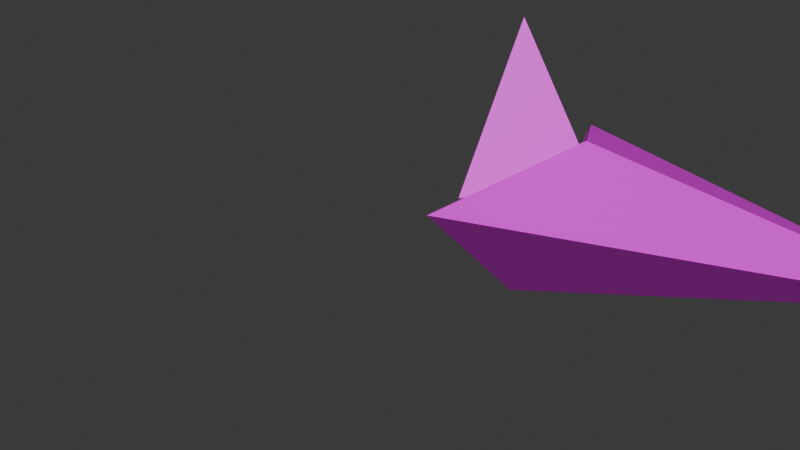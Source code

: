# Source: do_it_this_way.blend  (saved by Blender 4.1.24; exported with 4.5.12 LTS)
import bpy
from mathutils import Matrix  # noqa: F401  (used for matrix-valued properties, if any)

bpy.ops.wm.read_factory_settings(use_empty=True)
scene = bpy.context.scene
scene.name = 'Scene'

# ---- materials (node trees are filled in below, after node groups)
mat_invalid = bpy.data.materials.new('invalid')
mat_invalid.use_transparent_shadow = False

# ---- material node trees
mat_invalid.use_nodes = True; mat_invalid.node_tree.nodes.clear()
_N = mat_invalid.node_tree.nodes; _L = mat_invalid.node_tree.links
n0 = _N.new('ShaderNodeBsdfPrincipled'); n0.name = 'Principled BSDF'; n0.location = (0, 300)
n1 = _N.new('ShaderNodeOutputMaterial'); n1.name = 'Material Output'; n1.location = (300, 300)
n2 = _N.new('ShaderNodeTexImage'); n2.name = 'Image Texture'; n2.location = (-300, 300)
_L.new(n0.outputs[0], n1.inputs[0])
_L.new(n2.outputs[0], n0.inputs[0])
n1.is_active_output = True

# ---- world
world_world = bpy.data.worlds.new('World'); scene.world = world_world
world_world.use_nodes = True; world_world.node_tree.nodes.clear()
_N = world_world.node_tree.nodes; _L = world_world.node_tree.links
n0 = _N.new('ShaderNodeOutputWorld'); n0.name = 'World Output'; n0.location = (300, 300)
n1 = _N.new('ShaderNodeBackground'); n1.name = 'Background'; n1.location = (10, 300)
n1.inputs[0].default_value = (0.05088, 0.05088, 0.05088, 1.0)
_L.new(n1.outputs[0], n0.inputs[0])
n0.is_active_output = True
world_world.color = (0.05088, 0.05088, 0.05088)
world_world.use_sun_shadow = False
world_world.sun_shadow_jitter_overblur = 0.0

# ---- meshes
me_default_default = bpy.data.meshes.new('default:default')
me_default_default.from_pydata([(0.0, 0.0, 16.0), (10.0, 0.0, 6.123e-16), (0.0, -10.0, 6.123e-16), (-4.0, 0.0, 6.123e-16), (0.0, 10.0, 6.123e-16), (-8.66e-16, -8.66e-16, -10.0), (8.0, 0.0, 5.0), (15.0, 0.0, 9.185e-16), (0.0, -15.0, 9.185e-16), (45.0, 0.0, 9.185e-16), (0.0, 15.0, 9.185e-16), (-1.299e-15, -1.299e-15, -15.0)], [], [(0, 1, 4), (3, 4, 5), (2, 0, 3), (1, 2, 5), (0, 2, 1), (4, 3, 0), (1, 5, 4), (5, 2, 3), (6, 10, 7), (9, 11, 10), (8, 9, 6), (7, 11, 8), (6, 7, 8), (10, 6, 9), (7, 10, 11), (11, 9, 8)])
_uv = me_default_default.uv_layers.new(name='UVMap')
_uv.uv.foreach_set('vector', [0.0, 0.0, 0.0, 0.0, 0.0, 0.0, 0.0, 0.0, 0.0, 0.0, 0.0, 0.0, 0.0, 0.0, 0.0, 0.0, 0.0, 0.0, 0.0, 0.0, 0.0, 0.0, 0.0, 0.0, 0.0, 0.0, 0.0, 0.0, 0.0, 0.0, 0.0, 0.0, 0.0, 0.0, 0.0, 0.0, 0.0, 0.0, 0.0, 0.0, 0.0, 0.0, 0.0, 0.0, 0.0, 0.0, 0.0, 0.0, 0.0, 0.0, 0.0, 0.0, 0.0, 0.0, 0.0, 0.0, 0.0, 0.0, 0.0, 0.0, 0.0, 0.0, 0.0, 0.0, 0.0, 0.0, 0.0, 0.0, 0.0, 0.0, 0.0, 0.0, 0.0, 0.0, 0.0, 0.0, 0.0, 0.0, 0.0, 0.0, 0.0, 0.0, 0.0, 0.0, 0.0, 0.0, 0.0, 0.0, 0.0, 0.0, 0.0, 0.0, 0.0, 0.0, 0.0, 0.0])
me_default_default.materials.append(mat_invalid)
me_default_default.update()
me_default_default.normals_split_custom_set([tuple(v) for v in zip(*[iter([0.6468, 0.6468, 0.4042, 0.6468, 0.6468, 0.4042, 0.6468, 0.6468, 0.4042, -0.8704, 0.3482, -0.3482, -0.8704, 0.3482, -0.3482, -0.8704, 0.3482, -0.3482, -0.9044, -0.3618, 0.2261, -0.9044, -0.3618, 0.2261, -0.9044, -0.3618, 0.2261, 0.5774, -0.5774, -0.5774, 0.5774, -0.5774, -0.5774, 0.5774, -0.5774, -0.5774, 0.6468, -0.6468, 0.4042, 0.6468, -0.6468, 0.4042, 0.6468, -0.6468, 0.4042, -0.9044, 0.3618, 0.2261, -0.9044, 0.3618, 0.2261, -0.9044, 0.3618, 0.2261, 0.5774, 0.5774, -0.5774, 0.5774, 0.5774, -0.5774, 0.5774, 0.5774, -0.5774, -0.8704, -0.3482, -0.3482, -0.8704, -0.3482, -0.3482, -0.8704, -0.3482, -0.3482, -0.5025, -0.5025, -0.7035, -0.5025, -0.5025, -0.7035, -0.5025, -0.5025, -0.7035, 0.2294, 0.6882, -0.6882, 0.2294, 0.6882, -0.6882, 0.2294, 0.6882, -0.6882, 0.1243, -0.3728, 0.9196, 0.1243, -0.3728, 0.9196, 0.1243, -0.3728, 0.9196, -0.5774, 0.5774, 0.5774, -0.5774, 0.5774, 0.5774, -0.5774, 0.5774, 0.5774, -0.5025, 0.5025, -0.7035, -0.5025, 0.5025, -0.7035, -0.5025, 0.5025, -0.7035, 0.1243, 0.3728, 0.9196, 0.1243, 0.3728, 0.9196, 0.1243, 0.3728, 0.9196, -0.5774, -0.5774, 0.5774, -0.5774, -0.5774, 0.5774, -0.5774, -0.5774, 0.5774, 0.2294, -0.6882, -0.6882, 0.2294, -0.6882, -0.6882, 0.2294, -0.6882, -0.6882])] * 3)])
arm_aiming_vector = bpy.data.armatures.new('aiming_vector')  # bones are not reproduced

# ---- objects
ob_armature = bpy.data.objects.new('Armature', arm_aiming_vector)
ob_primary_trigger = bpy.data.objects.new('#primary_trigger', None)
ob_default_default = bpy.data.objects.new('default:default', me_default_default)

# ---- transforms, parenting, visibility, modifiers, constraints
ob_armature.location = (0.0, 0.0, 0.0)
ob_primary_trigger.parent = ob_armature
ob_primary_trigger.location = (5.291, -5.0, 0.0)
ob_primary_trigger.rotation_euler = (1.226e-07, 4.8e-09, -3.318e-07)
ob_primary_trigger.empty_display_type = 'SPHERE'
ob_primary_trigger.hide_render = True
ob_default_default.parent = ob_armature
ob_default_default.location = (0.0, 0.0, 0.0)
_vg = ob_default_default.vertex_groups.new(name='root')
_vg.add([0, 1, 2, 3, 4, 5], 1.0, 'REPLACE')
_vg = ob_default_default.vertex_groups.new(name='child')
_vg.add([6, 7, 8, 9, 10, 11], 1.0, 'REPLACE')
_m = ob_default_default.modifiers.new('armature', 'ARMATURE')
_m.object = ob_armature

# ---- collection membership
scene.collection.objects.link(ob_armature)
scene.collection.objects.link(ob_primary_trigger)
scene.collection.objects.link(ob_default_default)

# ---- scene / render settings (as saved in the file)
scene.frame_start = 0; scene.frame_end = 239; scene.frame_set(167)
scene.render.engine = 'BLENDER_EEVEE_NEXT'
scene.render.fps = 30
scene.cycles.sampling_pattern = 'TABULATED_SOBOL'
scene.eevee.ray_tracing_options.trace_max_roughness = 0.0
bpy.context.view_layer.update()

# ---- added for rendering (the .blend has no active camera and no usable light): camera, sun
cam_auto = bpy.data.cameras.new('AutoCamera')
cam_auto.lens = 50.0
cam_auto.sensor_width = 36.0
cam_auto.clip_end = 1030.35
ob_auto_camera = bpy.data.objects.new('AutoCamera', cam_auto)
scene.collection.objects.link(ob_auto_camera)
ob_auto_camera.location = (58.6493, -89.3892, 47.4679)
ob_auto_camera.rotation_euler = (1.09748, -7.21219e-08, 0.694738)
scene.camera = ob_auto_camera
light_auto_sun = bpy.data.lights.new('AutoSun', 'SUN')
light_auto_sun.energy = 3.0
light_auto_sun.angle = 0.0523599
ob_auto_sun = bpy.data.objects.new('AutoSun', light_auto_sun)
scene.collection.objects.link(ob_auto_sun)
ob_auto_sun.rotation_euler = (0.872665, 0.174533, 0.523599)
bpy.context.view_layer.update()
